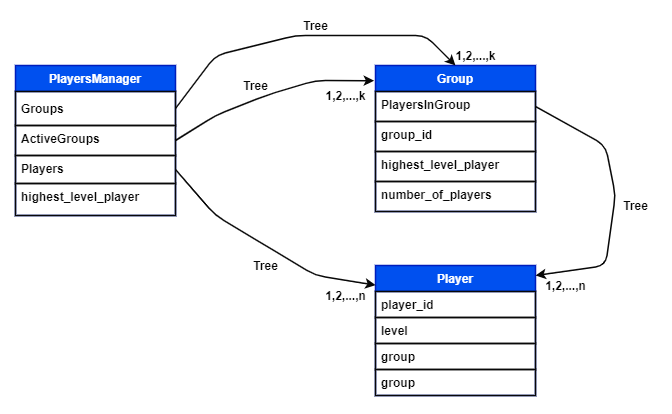

The diagram above was exported from draw.io. Its source (the exported page's mxGraphModel, read from the mxfile embedded in the PNG):
<mxGraphModel dx="520" dy="310" grid="1" gridSize="10" guides="1" tooltips="1" connect="1" arrows="1" fold="1" page="1" pageScale="1" pageWidth="850" pageHeight="1100" background="#ffffff" math="0" shadow="0">
  <root>
    <mxCell id="0" />
    <mxCell id="1" parent="0" />
    <mxCell id="2" value="PlayersManager" style="swimlane;fontStyle=1;childLayout=stackLayout;horizontal=1;startSize=26;horizontalStack=0;resizeParent=1;resizeParentMax=0;resizeLast=0;collapsible=1;marginBottom=0;fontColor=#ffffff;strokeColor=#001DBC;fillColor=#0050ef;strokeWidth=1.5;" parent="1" vertex="1">
      <mxGeometry x="80" y="170" width="160" height="150" as="geometry" />
    </mxCell>
    <mxCell id="3" value="Groups" style="text;align=left;verticalAlign=middle;spacingLeft=4;spacingRight=4;overflow=hidden;rotatable=0;points=[[0,0.5],[1,0.5]];portConstraint=eastwest;fontStyle=1;fontColor=#080808;strokeColor=#080808;strokeWidth=1.5;" parent="2" vertex="1">
      <mxGeometry y="26" width="160" height="34" as="geometry" />
    </mxCell>
    <mxCell id="22" value="ActiveGroups" style="text;align=left;verticalAlign=top;spacingLeft=4;spacingRight=4;overflow=hidden;rotatable=0;points=[[0,0.5],[1,0.5]];portConstraint=eastwest;fontStyle=1;fontColor=#080808;strokeColor=#080808;strokeWidth=1.5;" parent="2" vertex="1">
      <mxGeometry y="60" width="160" height="30" as="geometry" />
    </mxCell>
    <mxCell id="4" value="Players&#10;" style="text;align=left;verticalAlign=top;spacingLeft=4;spacingRight=4;overflow=hidden;rotatable=0;points=[[0,0.5],[1,0.5]];portConstraint=eastwest;fontStyle=1;fontColor=#080808;strokeColor=#080808;strokeWidth=1.5;" parent="2" vertex="1">
      <mxGeometry y="90" width="160" height="28" as="geometry" />
    </mxCell>
    <mxCell id="5" value="highest_level_player" style="text;align=left;verticalAlign=top;spacingLeft=4;spacingRight=4;overflow=hidden;rotatable=0;points=[[0,0.5],[1,0.5]];portConstraint=eastwest;fontStyle=1;fontColor=#080808;strokeColor=#080808;strokeWidth=1.5;" parent="2" vertex="1">
      <mxGeometry y="118" width="160" height="32" as="geometry" />
    </mxCell>
    <mxCell id="6" value="Group" style="swimlane;fontStyle=1;childLayout=stackLayout;horizontal=1;startSize=26;horizontalStack=0;resizeParent=1;resizeParentMax=0;resizeLast=0;collapsible=1;marginBottom=0;fontColor=#ffffff;strokeColor=#001DBC;fillColor=#0050ef;strokeWidth=1.5;" parent="1" vertex="1">
      <mxGeometry x="440" y="170" width="160" height="146" as="geometry" />
    </mxCell>
    <mxCell id="28" value="PlayersInGroup" style="text;align=left;verticalAlign=top;spacingLeft=4;spacingRight=4;overflow=hidden;rotatable=0;points=[[0,0.5],[1,0.5]];portConstraint=eastwest;fontStyle=1;fontColor=#080808;strokeColor=#080808;strokeWidth=1.5;" parent="6" vertex="1">
      <mxGeometry y="26" width="160" height="30" as="geometry" />
    </mxCell>
    <mxCell id="27" value="group_id" style="text;align=left;verticalAlign=top;spacingLeft=4;spacingRight=4;overflow=hidden;rotatable=0;points=[[0,0.5],[1,0.5]];portConstraint=eastwest;fontStyle=1;fontColor=#080808;strokeColor=#080808;strokeWidth=1.5;" parent="6" vertex="1">
      <mxGeometry y="56" width="160" height="30" as="geometry" />
    </mxCell>
    <mxCell id="29" value="highest_level_player" style="text;align=left;verticalAlign=top;spacingLeft=4;spacingRight=4;overflow=hidden;rotatable=0;points=[[0,0.5],[1,0.5]];portConstraint=eastwest;fontStyle=1;fontColor=#080808;strokeColor=#080808;strokeWidth=1.5;" parent="6" vertex="1">
      <mxGeometry y="86" width="160" height="30" as="geometry" />
    </mxCell>
    <mxCell id="8" value="number_of_players" style="text;align=left;verticalAlign=top;spacingLeft=4;spacingRight=4;overflow=hidden;rotatable=0;points=[[0,0.5],[1,0.5]];portConstraint=eastwest;fontStyle=1;fontColor=#080808;strokeColor=#080808;strokeWidth=1.5;" parent="6" vertex="1">
      <mxGeometry y="116" width="160" height="30" as="geometry" />
    </mxCell>
    <mxCell id="10" value="Player" style="swimlane;fontStyle=1;childLayout=stackLayout;horizontal=1;startSize=26;horizontalStack=0;resizeParent=1;resizeParentMax=0;resizeLast=0;collapsible=1;marginBottom=0;fontColor=#ffffff;strokeColor=#001DBC;fillColor=#0050ef;strokeWidth=1.5;" parent="1" vertex="1">
      <mxGeometry x="440" y="370" width="160" height="130" as="geometry" />
    </mxCell>
    <mxCell id="11" value="player_id" style="text;align=left;verticalAlign=top;spacingLeft=4;spacingRight=4;overflow=hidden;rotatable=0;points=[[0,0.5],[1,0.5]];portConstraint=eastwest;fontStyle=1;fontColor=#080808;strokeColor=#080808;strokeWidth=1.5;" parent="10" vertex="1">
      <mxGeometry y="26" width="160" height="26" as="geometry" />
    </mxCell>
    <mxCell id="12" value="level" style="text;align=left;verticalAlign=top;spacingLeft=4;spacingRight=4;overflow=hidden;rotatable=0;points=[[0,0.5],[1,0.5]];portConstraint=eastwest;fontStyle=1;fontColor=#080808;strokeColor=#080808;strokeWidth=1.5;" parent="10" vertex="1">
      <mxGeometry y="52" width="160" height="26" as="geometry" />
    </mxCell>
    <mxCell id="63" value="group" style="text;align=left;verticalAlign=top;spacingLeft=4;spacingRight=4;overflow=hidden;rotatable=0;points=[[0,0.5],[1,0.5]];portConstraint=eastwest;fontStyle=1;fontColor=#080808;strokeColor=#080808;strokeWidth=1.5;" parent="10" vertex="1">
      <mxGeometry y="78" width="160" height="26" as="geometry" />
    </mxCell>
    <mxCell id="13" value="group" style="text;align=left;verticalAlign=top;spacingLeft=4;spacingRight=4;overflow=hidden;rotatable=0;points=[[0,0.5],[1,0.5]];portConstraint=eastwest;fontStyle=1;fontColor=#080808;strokeColor=#080808;strokeWidth=1.5;" parent="10" vertex="1">
      <mxGeometry y="104" width="160" height="26" as="geometry" />
    </mxCell>
    <mxCell id="33" style="edgeStyle=none;html=1;exitX=1;exitY=0.5;exitDx=0;exitDy=0;entryX=0.001;entryY=0.151;entryDx=0;entryDy=0;entryPerimeter=0;fontStyle=1;fontColor=#080808;strokeColor=#080808;strokeWidth=1.5;" parent="1" source="4" target="10" edge="1">
      <mxGeometry relative="1" as="geometry">
        <Array as="points">
          <mxPoint x="280" y="320" />
          <mxPoint x="330" y="350" />
          <mxPoint x="380" y="380" />
        </Array>
      </mxGeometry>
    </mxCell>
    <mxCell id="34" style="edgeStyle=none;html=1;exitX=1;exitY=0.5;exitDx=0;exitDy=0;entryX=0.5;entryY=0;entryDx=0;entryDy=0;fontStyle=1;fontColor=#080808;strokeColor=#080808;strokeWidth=1.5;" parent="1" source="3" target="6" edge="1">
      <mxGeometry relative="1" as="geometry">
        <mxPoint x="280" y="182" as="targetPoint" />
        <Array as="points">
          <mxPoint x="280" y="160" />
          <mxPoint x="360" y="140" />
          <mxPoint x="450" y="140" />
          <mxPoint x="490" y="140" />
        </Array>
      </mxGeometry>
    </mxCell>
    <mxCell id="41" style="edgeStyle=none;html=1;exitX=1;exitY=0.5;exitDx=0;exitDy=0;entryX=-0.009;entryY=0.104;entryDx=0;entryDy=0;entryPerimeter=0;fontStyle=1;fontColor=#080808;strokeColor=#080808;strokeWidth=1.5;" parent="1" source="22" target="6" edge="1">
      <mxGeometry relative="1" as="geometry">
        <mxPoint x="440" y="178" as="targetPoint" />
        <Array as="points">
          <mxPoint x="280" y="220" />
          <mxPoint x="330" y="200" />
          <mxPoint x="380" y="185" />
        </Array>
      </mxGeometry>
    </mxCell>
    <mxCell id="42" style="edgeStyle=none;html=1;exitX=1;exitY=0.5;exitDx=0;exitDy=0;fontStyle=1;fontColor=#080808;strokeColor=#080808;strokeWidth=1.5;" parent="1" source="28" edge="1">
      <mxGeometry relative="1" as="geometry">
        <mxPoint x="600" y="380" as="targetPoint" />
        <Array as="points">
          <mxPoint x="670" y="250" />
          <mxPoint x="680" y="300" />
          <mxPoint x="670" y="370" />
        </Array>
      </mxGeometry>
    </mxCell>
    <mxCell id="43" value="Tree" style="text;html=1;resizable=0;autosize=1;align=center;verticalAlign=middle;points=[];rounded=0;fontStyle=1;fontColor=#080808;strokeWidth=1.5;" parent="1" vertex="1">
      <mxGeometry x="310" y="360" width="40" height="20" as="geometry" />
    </mxCell>
    <mxCell id="44" value="Tree" style="text;html=1;resizable=0;autosize=1;align=center;verticalAlign=middle;points=[];rounded=0;fontStyle=1;fontColor=#080808;strokeWidth=1.5;" parent="1" vertex="1">
      <mxGeometry x="300" y="180" width="40" height="20" as="geometry" />
    </mxCell>
    <mxCell id="45" value="Tree" style="text;html=1;resizable=0;autosize=1;align=center;verticalAlign=middle;points=[];rounded=0;fontStyle=1;fontColor=#080808;strokeWidth=1.5;" parent="1" vertex="1">
      <mxGeometry x="360" y="120" width="40" height="20" as="geometry" />
    </mxCell>
    <mxCell id="46" value="Tree" style="text;html=1;resizable=0;autosize=1;align=center;verticalAlign=middle;points=[];rounded=0;fontStyle=1;fontColor=#080808;strokeWidth=1.5;" parent="1" vertex="1">
      <mxGeometry x="680" y="300" width="40" height="20" as="geometry" />
    </mxCell>
    <mxCell id="58" value="&lt;b&gt;1,2,...,k&lt;/b&gt;" style="text;html=1;resizable=0;autosize=1;align=center;verticalAlign=middle;points=[];fillColor=none;strokeColor=none;rounded=0;fontColor=#080808;" parent="1" vertex="1">
      <mxGeometry x="510" y="150" width="60" height="20" as="geometry" />
    </mxCell>
    <mxCell id="60" value="&lt;b&gt;1,2,...,k&lt;/b&gt;" style="text;html=1;resizable=0;autosize=1;align=center;verticalAlign=middle;points=[];fillColor=none;strokeColor=none;rounded=0;fontColor=#080808;" parent="1" vertex="1">
      <mxGeometry x="380" y="190" width="60" height="20" as="geometry" />
    </mxCell>
    <mxCell id="62" value="&lt;b&gt;1,2,...,n&lt;/b&gt;" style="text;html=1;resizable=0;autosize=1;align=center;verticalAlign=middle;points=[];fillColor=none;strokeColor=none;rounded=0;fontColor=#080808;" parent="1" vertex="1">
      <mxGeometry x="380" y="390" width="60" height="20" as="geometry" />
    </mxCell>
    <mxCell id="64" value="&lt;b&gt;1,2,...,n&lt;/b&gt;" style="text;html=1;resizable=0;autosize=1;align=center;verticalAlign=middle;points=[];fillColor=none;strokeColor=none;rounded=0;fontColor=#080808;" parent="1" vertex="1">
      <mxGeometry x="600" y="380" width="60" height="20" as="geometry" />
    </mxCell>
  </root>
</mxGraphModel>